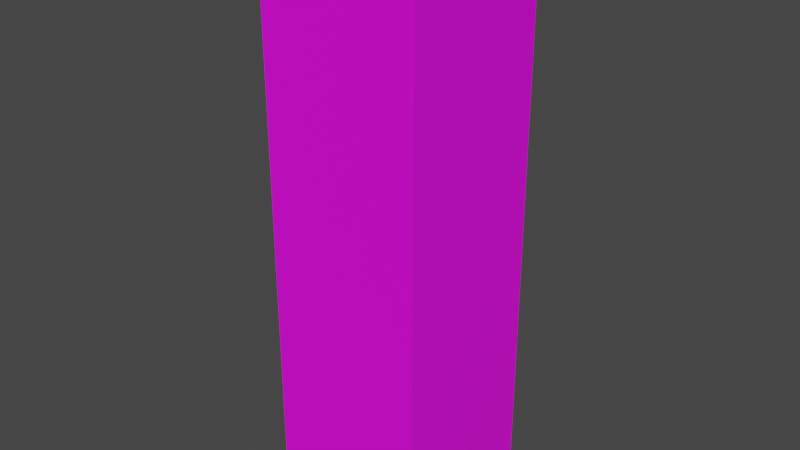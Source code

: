 # Source: Talia_Normal.blend  (saved by Blender 2.82.7; exported with 4.5.12 LTS)
import bpy
from mathutils import Matrix  # noqa: F401  (used for matrix-valued properties, if any)

bpy.ops.wm.read_factory_settings(use_empty=True)
scene = bpy.context.scene
scene.name = 'Scene'

# ---- collections
col_collection = bpy.data.collections.new('Collection'); scene.collection.children.link(col_collection)

# ---- images (referenced by path relative to the original .blend; pixels are not part of the script)
import os
ASSET_DIR = os.environ.get("B2B_ASSET_DIR", "")  # directory of the original .blend (textures are referenced by path, not embedded)
HERE = os.path.dirname(os.path.abspath(__file__))  # packed textures are extracted next to this script under _unpacked/

def load_image(name, relpath, width, height, colorspace="sRGB"):
    """Load a texture the original file referenced (path relative to the .blend, or extracted next to this script)."""
    p = next((c for c in (os.path.join(HERE, relpath), os.path.join(ASSET_DIR, relpath)) if relpath and os.path.exists(c)), "")
    if p:
        img = bpy.data.images.load(p, check_existing=True)
        img.name = name
    else:  # same state as the original file: an image datablock whose file is absent (Cycles renders it pink)
        img = bpy.data.images.new(name, width, height)
        img.source = "FILE"
        img.filepath = "//" + (relpath or name)
    img.colorspace_settings.name = colorspace
    return img
img_lolirock_talia_normal_r90_png = load_image('LoliRock_Talia_Normal_R90.png', 'LoliRock_Talia_Normal_R90.png', 1024, 1024, 'sRGB')

# ---- materials (node trees are filled in below, after node groups)
mat_taliamaterialmain = bpy.data.materials.new('TaliaMaterialMain')
mat_taliamaterialmain.use_transparent_shadow = False

# ---- material node trees
mat_taliamaterialmain.use_nodes = True; mat_taliamaterialmain.node_tree.nodes.clear()
_N = mat_taliamaterialmain.node_tree.nodes; _L = mat_taliamaterialmain.node_tree.links
n0 = _N.new('ShaderNodeOutputMaterial'); n0.name = 'Material Output'; n0.location = (300, 300)
n1 = _N.new('ShaderNodeBsdfPrincipled'); n1.name = 'Principled BSDF'; n1.location = (10, 300)
n1.distribution = 'GGX'
n1.subsurface_method = 'BURLEY'
n1.inputs[3].default_value = 1.45
n1.inputs[27].default_value = (0.0, 0.0, 0.0, 1.0)
n1.inputs[28].default_value = 1.0
n2 = _N.new('ShaderNodeTexImage'); n2.name = 'Image Texture'; n2.location = (-280, 280)
n2.image = img_lolirock_talia_normal_r90_png
_L.new(n1.outputs[0], n0.inputs[0])
_L.new(n2.outputs[0], n1.inputs[0])
n0.is_active_output = True

# ---- world
world_world = bpy.data.worlds.new('World'); scene.world = world_world
world_world.use_nodes = True; world_world.node_tree.nodes.clear()
_N = world_world.node_tree.nodes; _L = world_world.node_tree.links
n0 = _N.new('ShaderNodeOutputWorld'); n0.name = 'World Output'; n0.location = (300, 300)
n1 = _N.new('ShaderNodeBackground'); n1.name = 'Background'; n1.location = (10, 300)
n1.inputs[0].default_value = (0.05088, 0.05088, 0.05088, 1.0)
_L.new(n1.outputs[0], n0.inputs[0])
n0.is_active_output = True
world_world.color = (0.05088, 0.05088, 0.05088)
world_world.use_sun_shadow = False
world_world.sun_shadow_jitter_overblur = 0.0

# ---- meshes
me_cube_006 = bpy.data.meshes.new('Cube.006')
me_cube_006.from_pydata([(-0.2812, -0.1914, -0.8114), (-0.2812, -0.1914, 0.8352), (-0.2812, 0.2686, -0.8114), (-0.2812, 0.2686, 0.8352), (0.1788, -0.1914, -0.8148), (0.1788, -0.1914, 0.8318), (0.1788, 0.2686, -0.8148), (0.1788, 0.2686, 0.8318)], [], [(0, 1, 3, 2), (2, 3, 7, 6), (6, 7, 5, 4), (4, 5, 1, 0), (2, 6, 4, 0), (7, 3, 1, 5)])
_uv = me_cube_006.uv_layers.new(name='UVMap')
_uv.uv.foreach_set('vector', [0.1907, 0.4111, 0.8405, 0.4111, 0.8405, 0.5439, 0.1907, 0.5439, 0.1959, 0.09301, 0.8375, 0.09301, 0.8395, 0.2442, 0.1979, 0.2442, 0.2002, 0.5903, 0.8382, 0.5903, 0.8382, 0.7289, 0.2002, 0.7289, 0.1995, 0.721, 0.8389, 0.7184, 0.8388, 0.8935, 0.1995, 0.8927, 0.1994, 0.5851, 0.4382, 0.5851, 0.4382, 0.6939, 0.1994, 0.6939, 0.6362, 0.6061, 0.8279, 0.6061, 0.8279, 0.7193, 0.6362, 0.7193])
me_cube_006.materials.append(mat_taliamaterialmain)
me_cube_006.use_remesh_fix_poles = True
me_cube_006.use_remesh_preserve_attributes = False
me_cube_006.use_mirror_vertex_groups = False
me_cube_006.update()

# ---- objects
ob_karakter_doboz = bpy.data.objects.new('Karakter Doboz', me_cube_006)

# ---- transforms, parenting, visibility, modifiers, constraints
ob_karakter_doboz.location = (0.0, -0.03837, 0.8156)
ob_karakter_doboz.lineart.crease_threshold = 0.0

# ---- collection membership
col_collection.objects.link(ob_karakter_doboz)

# ---- scene / render settings (as saved in the file)
scene.frame_start = 1; scene.frame_end = 250; scene.frame_set(1)
scene.render.engine = 'BLENDER_EEVEE_NEXT'
scene.cycles.use_denoising = False
scene.cycles.samples = 128
scene.cycles.sampling_pattern = 'TABULATED_SOBOL'
scene.cycles.use_adaptive_sampling = False
scene.cycles.use_light_tree = False
scene.view_settings.view_transform = 'Filmic'
bpy.context.view_layer.update()

# ---- added for rendering (the .blend has no active camera and no usable light): camera, sun
cam_auto = bpy.data.cameras.new('AutoCamera')
cam_auto.lens = 50.0
cam_auto.sensor_width = 36.0
cam_auto.clip_end = 1000.0
ob_auto_camera = bpy.data.objects.new('AutoCamera', cam_auto)
scene.collection.objects.link(ob_auto_camera)
ob_auto_camera.location = (1.58975, -1.96895, 2.13865)
ob_auto_camera.rotation_euler = (1.09748, -7.21219e-08, 0.694738)
scene.camera = ob_auto_camera
light_auto_sun = bpy.data.lights.new('AutoSun', 'SUN')
light_auto_sun.energy = 3.0
light_auto_sun.angle = 0.0523599
ob_auto_sun = bpy.data.objects.new('AutoSun', light_auto_sun)
scene.collection.objects.link(ob_auto_sun)
ob_auto_sun.rotation_euler = (0.872665, 0.174533, 0.523599)
bpy.context.view_layer.update()
